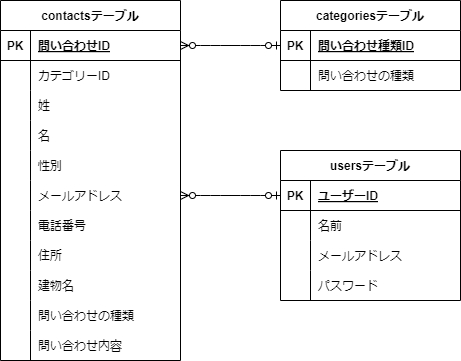

The diagram above was exported from draw.io. Its source (the exported page's mxGraphModel, read from the mxfile embedded in the PNG):
<mxGraphModel dx="439" dy="419" grid="1" gridSize="10" guides="1" tooltips="1" connect="1" arrows="1" fold="1" page="1" pageScale="1" pageWidth="850" pageHeight="1100" math="0" shadow="0">
  <root>
    <mxCell id="0" />
    <mxCell id="1" parent="0" />
    <mxCell id="2" value="contactsテーブル" style="shape=table;startSize=30;container=1;collapsible=1;childLayout=tableLayout;fixedRows=1;rowLines=0;fontStyle=1;align=center;resizeLast=1;" parent="1" vertex="1">
      <mxGeometry x="280" y="40" width="180" height="360" as="geometry" />
    </mxCell>
    <mxCell id="3" value="" style="shape=tableRow;horizontal=0;startSize=0;swimlaneHead=0;swimlaneBody=0;fillColor=none;collapsible=0;dropTarget=0;points=[[0,0.5],[1,0.5]];portConstraint=eastwest;top=0;left=0;right=0;bottom=1;" parent="2" vertex="1">
      <mxGeometry y="30" width="180" height="30" as="geometry" />
    </mxCell>
    <mxCell id="4" value="PK" style="shape=partialRectangle;connectable=0;fillColor=none;top=0;left=0;bottom=0;right=0;fontStyle=1;overflow=hidden;" parent="3" vertex="1">
      <mxGeometry width="30" height="30" as="geometry">
        <mxRectangle width="30" height="30" as="alternateBounds" />
      </mxGeometry>
    </mxCell>
    <mxCell id="5" value="問い合わせID" style="shape=partialRectangle;connectable=0;fillColor=none;top=0;left=0;bottom=0;right=0;align=left;spacingLeft=6;fontStyle=5;overflow=hidden;" parent="3" vertex="1">
      <mxGeometry x="30" width="150" height="30" as="geometry">
        <mxRectangle width="150" height="30" as="alternateBounds" />
      </mxGeometry>
    </mxCell>
    <mxCell id="6" value="" style="shape=tableRow;horizontal=0;startSize=0;swimlaneHead=0;swimlaneBody=0;fillColor=none;collapsible=0;dropTarget=0;points=[[0,0.5],[1,0.5]];portConstraint=eastwest;top=0;left=0;right=0;bottom=0;" parent="2" vertex="1">
      <mxGeometry y="60" width="180" height="30" as="geometry" />
    </mxCell>
    <mxCell id="7" value="" style="shape=partialRectangle;connectable=0;fillColor=none;top=0;left=0;bottom=0;right=0;editable=1;overflow=hidden;" parent="6" vertex="1">
      <mxGeometry width="30" height="30" as="geometry">
        <mxRectangle width="30" height="30" as="alternateBounds" />
      </mxGeometry>
    </mxCell>
    <mxCell id="8" value="カテゴリーID" style="shape=partialRectangle;connectable=0;fillColor=none;top=0;left=0;bottom=0;right=0;align=left;spacingLeft=6;overflow=hidden;" parent="6" vertex="1">
      <mxGeometry x="30" width="150" height="30" as="geometry">
        <mxRectangle width="150" height="30" as="alternateBounds" />
      </mxGeometry>
    </mxCell>
    <mxCell id="9" value="" style="shape=tableRow;horizontal=0;startSize=0;swimlaneHead=0;swimlaneBody=0;fillColor=none;collapsible=0;dropTarget=0;points=[[0,0.5],[1,0.5]];portConstraint=eastwest;top=0;left=0;right=0;bottom=0;" parent="2" vertex="1">
      <mxGeometry y="90" width="180" height="30" as="geometry" />
    </mxCell>
    <mxCell id="10" value="" style="shape=partialRectangle;connectable=0;fillColor=none;top=0;left=0;bottom=0;right=0;editable=1;overflow=hidden;" parent="9" vertex="1">
      <mxGeometry width="30" height="30" as="geometry">
        <mxRectangle width="30" height="30" as="alternateBounds" />
      </mxGeometry>
    </mxCell>
    <mxCell id="11" value="姓" style="shape=partialRectangle;connectable=0;fillColor=none;top=0;left=0;bottom=0;right=0;align=left;spacingLeft=6;overflow=hidden;" parent="9" vertex="1">
      <mxGeometry x="30" width="150" height="30" as="geometry">
        <mxRectangle width="150" height="30" as="alternateBounds" />
      </mxGeometry>
    </mxCell>
    <mxCell id="12" value="" style="shape=tableRow;horizontal=0;startSize=0;swimlaneHead=0;swimlaneBody=0;fillColor=none;collapsible=0;dropTarget=0;points=[[0,0.5],[1,0.5]];portConstraint=eastwest;top=0;left=0;right=0;bottom=0;" parent="2" vertex="1">
      <mxGeometry y="120" width="180" height="30" as="geometry" />
    </mxCell>
    <mxCell id="13" value="" style="shape=partialRectangle;connectable=0;fillColor=none;top=0;left=0;bottom=0;right=0;editable=1;overflow=hidden;" parent="12" vertex="1">
      <mxGeometry width="30" height="30" as="geometry">
        <mxRectangle width="30" height="30" as="alternateBounds" />
      </mxGeometry>
    </mxCell>
    <mxCell id="14" value="名" style="shape=partialRectangle;connectable=0;fillColor=none;top=0;left=0;bottom=0;right=0;align=left;spacingLeft=6;overflow=hidden;" parent="12" vertex="1">
      <mxGeometry x="30" width="150" height="30" as="geometry">
        <mxRectangle width="150" height="30" as="alternateBounds" />
      </mxGeometry>
    </mxCell>
    <mxCell id="59" style="shape=tableRow;horizontal=0;startSize=0;swimlaneHead=0;swimlaneBody=0;fillColor=none;collapsible=0;dropTarget=0;points=[[0,0.5],[1,0.5]];portConstraint=eastwest;top=0;left=0;right=0;bottom=0;" parent="2" vertex="1">
      <mxGeometry y="150" width="180" height="30" as="geometry" />
    </mxCell>
    <mxCell id="60" style="shape=partialRectangle;connectable=0;fillColor=none;top=0;left=0;bottom=0;right=0;editable=1;overflow=hidden;" parent="59" vertex="1">
      <mxGeometry width="30" height="30" as="geometry">
        <mxRectangle width="30" height="30" as="alternateBounds" />
      </mxGeometry>
    </mxCell>
    <mxCell id="61" value="性別" style="shape=partialRectangle;connectable=0;fillColor=none;top=0;left=0;bottom=0;right=0;align=left;spacingLeft=6;overflow=hidden;" parent="59" vertex="1">
      <mxGeometry x="30" width="150" height="30" as="geometry">
        <mxRectangle width="150" height="30" as="alternateBounds" />
      </mxGeometry>
    </mxCell>
    <mxCell id="56" style="shape=tableRow;horizontal=0;startSize=0;swimlaneHead=0;swimlaneBody=0;fillColor=none;collapsible=0;dropTarget=0;points=[[0,0.5],[1,0.5]];portConstraint=eastwest;top=0;left=0;right=0;bottom=0;" parent="2" vertex="1">
      <mxGeometry y="180" width="180" height="30" as="geometry" />
    </mxCell>
    <mxCell id="57" style="shape=partialRectangle;connectable=0;fillColor=none;top=0;left=0;bottom=0;right=0;editable=1;overflow=hidden;" parent="56" vertex="1">
      <mxGeometry width="30" height="30" as="geometry">
        <mxRectangle width="30" height="30" as="alternateBounds" />
      </mxGeometry>
    </mxCell>
    <mxCell id="58" value="メールアドレス" style="shape=partialRectangle;connectable=0;fillColor=none;top=0;left=0;bottom=0;right=0;align=left;spacingLeft=6;overflow=hidden;" parent="56" vertex="1">
      <mxGeometry x="30" width="150" height="30" as="geometry">
        <mxRectangle width="150" height="30" as="alternateBounds" />
      </mxGeometry>
    </mxCell>
    <mxCell id="53" style="shape=tableRow;horizontal=0;startSize=0;swimlaneHead=0;swimlaneBody=0;fillColor=none;collapsible=0;dropTarget=0;points=[[0,0.5],[1,0.5]];portConstraint=eastwest;top=0;left=0;right=0;bottom=0;" parent="2" vertex="1">
      <mxGeometry y="210" width="180" height="30" as="geometry" />
    </mxCell>
    <mxCell id="54" style="shape=partialRectangle;connectable=0;fillColor=none;top=0;left=0;bottom=0;right=0;editable=1;overflow=hidden;" parent="53" vertex="1">
      <mxGeometry width="30" height="30" as="geometry">
        <mxRectangle width="30" height="30" as="alternateBounds" />
      </mxGeometry>
    </mxCell>
    <mxCell id="55" value="電話番号" style="shape=partialRectangle;connectable=0;fillColor=none;top=0;left=0;bottom=0;right=0;align=left;spacingLeft=6;overflow=hidden;" parent="53" vertex="1">
      <mxGeometry x="30" width="150" height="30" as="geometry">
        <mxRectangle width="150" height="30" as="alternateBounds" />
      </mxGeometry>
    </mxCell>
    <mxCell id="50" style="shape=tableRow;horizontal=0;startSize=0;swimlaneHead=0;swimlaneBody=0;fillColor=none;collapsible=0;dropTarget=0;points=[[0,0.5],[1,0.5]];portConstraint=eastwest;top=0;left=0;right=0;bottom=0;" parent="2" vertex="1">
      <mxGeometry y="240" width="180" height="30" as="geometry" />
    </mxCell>
    <mxCell id="51" style="shape=partialRectangle;connectable=0;fillColor=none;top=0;left=0;bottom=0;right=0;editable=1;overflow=hidden;" parent="50" vertex="1">
      <mxGeometry width="30" height="30" as="geometry">
        <mxRectangle width="30" height="30" as="alternateBounds" />
      </mxGeometry>
    </mxCell>
    <mxCell id="52" value="住所" style="shape=partialRectangle;connectable=0;fillColor=none;top=0;left=0;bottom=0;right=0;align=left;spacingLeft=6;overflow=hidden;" parent="50" vertex="1">
      <mxGeometry x="30" width="150" height="30" as="geometry">
        <mxRectangle width="150" height="30" as="alternateBounds" />
      </mxGeometry>
    </mxCell>
    <mxCell id="47" style="shape=tableRow;horizontal=0;startSize=0;swimlaneHead=0;swimlaneBody=0;fillColor=none;collapsible=0;dropTarget=0;points=[[0,0.5],[1,0.5]];portConstraint=eastwest;top=0;left=0;right=0;bottom=0;" parent="2" vertex="1">
      <mxGeometry y="270" width="180" height="30" as="geometry" />
    </mxCell>
    <mxCell id="48" style="shape=partialRectangle;connectable=0;fillColor=none;top=0;left=0;bottom=0;right=0;editable=1;overflow=hidden;" parent="47" vertex="1">
      <mxGeometry width="30" height="30" as="geometry">
        <mxRectangle width="30" height="30" as="alternateBounds" />
      </mxGeometry>
    </mxCell>
    <mxCell id="49" value="建物名" style="shape=partialRectangle;connectable=0;fillColor=none;top=0;left=0;bottom=0;right=0;align=left;spacingLeft=6;overflow=hidden;" parent="47" vertex="1">
      <mxGeometry x="30" width="150" height="30" as="geometry">
        <mxRectangle width="150" height="30" as="alternateBounds" />
      </mxGeometry>
    </mxCell>
    <mxCell id="44" style="shape=tableRow;horizontal=0;startSize=0;swimlaneHead=0;swimlaneBody=0;fillColor=none;collapsible=0;dropTarget=0;points=[[0,0.5],[1,0.5]];portConstraint=eastwest;top=0;left=0;right=0;bottom=0;" parent="2" vertex="1">
      <mxGeometry y="300" width="180" height="30" as="geometry" />
    </mxCell>
    <mxCell id="45" value="" style="shape=partialRectangle;connectable=0;fillColor=none;top=0;left=0;bottom=0;right=0;editable=1;overflow=hidden;" parent="44" vertex="1">
      <mxGeometry width="30" height="30" as="geometry">
        <mxRectangle width="30" height="30" as="alternateBounds" />
      </mxGeometry>
    </mxCell>
    <mxCell id="46" value="問い合わせの種類" style="shape=partialRectangle;connectable=0;fillColor=none;top=0;left=0;bottom=0;right=0;align=left;spacingLeft=6;overflow=hidden;" parent="44" vertex="1">
      <mxGeometry x="30" width="150" height="30" as="geometry">
        <mxRectangle width="150" height="30" as="alternateBounds" />
      </mxGeometry>
    </mxCell>
    <mxCell id="62" style="shape=tableRow;horizontal=0;startSize=0;swimlaneHead=0;swimlaneBody=0;fillColor=none;collapsible=0;dropTarget=0;points=[[0,0.5],[1,0.5]];portConstraint=eastwest;top=0;left=0;right=0;bottom=0;" parent="2" vertex="1">
      <mxGeometry y="330" width="180" height="30" as="geometry" />
    </mxCell>
    <mxCell id="63" style="shape=partialRectangle;connectable=0;fillColor=none;top=0;left=0;bottom=0;right=0;editable=1;overflow=hidden;" parent="62" vertex="1">
      <mxGeometry width="30" height="30" as="geometry">
        <mxRectangle width="30" height="30" as="alternateBounds" />
      </mxGeometry>
    </mxCell>
    <mxCell id="64" value="問い合わせ内容" style="shape=partialRectangle;connectable=0;fillColor=none;top=0;left=0;bottom=0;right=0;align=left;spacingLeft=6;overflow=hidden;" parent="62" vertex="1">
      <mxGeometry x="30" width="150" height="30" as="geometry">
        <mxRectangle width="150" height="30" as="alternateBounds" />
      </mxGeometry>
    </mxCell>
    <mxCell id="15" value="categoriesテーブル" style="shape=table;startSize=30;container=1;collapsible=1;childLayout=tableLayout;fixedRows=1;rowLines=0;fontStyle=1;align=center;resizeLast=1;" parent="1" vertex="1">
      <mxGeometry x="560" y="40" width="180" height="90" as="geometry" />
    </mxCell>
    <mxCell id="16" value="" style="shape=tableRow;horizontal=0;startSize=0;swimlaneHead=0;swimlaneBody=0;fillColor=none;collapsible=0;dropTarget=0;points=[[0,0.5],[1,0.5]];portConstraint=eastwest;top=0;left=0;right=0;bottom=1;" parent="15" vertex="1">
      <mxGeometry y="30" width="180" height="30" as="geometry" />
    </mxCell>
    <mxCell id="17" value="PK" style="shape=partialRectangle;connectable=0;fillColor=none;top=0;left=0;bottom=0;right=0;fontStyle=1;overflow=hidden;" parent="16" vertex="1">
      <mxGeometry width="30" height="30" as="geometry">
        <mxRectangle width="30" height="30" as="alternateBounds" />
      </mxGeometry>
    </mxCell>
    <mxCell id="18" value="問い合わせ種類ID" style="shape=partialRectangle;connectable=0;fillColor=none;top=0;left=0;bottom=0;right=0;align=left;spacingLeft=6;fontStyle=5;overflow=hidden;" parent="16" vertex="1">
      <mxGeometry x="30" width="150" height="30" as="geometry">
        <mxRectangle width="150" height="30" as="alternateBounds" />
      </mxGeometry>
    </mxCell>
    <mxCell id="19" value="" style="shape=tableRow;horizontal=0;startSize=0;swimlaneHead=0;swimlaneBody=0;fillColor=none;collapsible=0;dropTarget=0;points=[[0,0.5],[1,0.5]];portConstraint=eastwest;top=0;left=0;right=0;bottom=0;" parent="15" vertex="1">
      <mxGeometry y="60" width="180" height="30" as="geometry" />
    </mxCell>
    <mxCell id="20" value="" style="shape=partialRectangle;connectable=0;fillColor=none;top=0;left=0;bottom=0;right=0;editable=1;overflow=hidden;" parent="19" vertex="1">
      <mxGeometry width="30" height="30" as="geometry">
        <mxRectangle width="30" height="30" as="alternateBounds" />
      </mxGeometry>
    </mxCell>
    <mxCell id="21" value="問い合わせの種類" style="shape=partialRectangle;connectable=0;fillColor=none;top=0;left=0;bottom=0;right=0;align=left;spacingLeft=6;overflow=hidden;" parent="19" vertex="1">
      <mxGeometry x="30" width="150" height="30" as="geometry">
        <mxRectangle width="150" height="30" as="alternateBounds" />
      </mxGeometry>
    </mxCell>
    <mxCell id="28" value="usersテーブル" style="shape=table;startSize=30;container=1;collapsible=1;childLayout=tableLayout;fixedRows=1;rowLines=0;fontStyle=1;align=center;resizeLast=1;" parent="1" vertex="1">
      <mxGeometry x="560" y="190" width="180" height="150" as="geometry" />
    </mxCell>
    <mxCell id="29" value="" style="shape=tableRow;horizontal=0;startSize=0;swimlaneHead=0;swimlaneBody=0;fillColor=none;collapsible=0;dropTarget=0;points=[[0,0.5],[1,0.5]];portConstraint=eastwest;top=0;left=0;right=0;bottom=1;" parent="28" vertex="1">
      <mxGeometry y="30" width="180" height="30" as="geometry" />
    </mxCell>
    <mxCell id="30" value="PK" style="shape=partialRectangle;connectable=0;fillColor=none;top=0;left=0;bottom=0;right=0;fontStyle=1;overflow=hidden;" parent="29" vertex="1">
      <mxGeometry width="30" height="30" as="geometry">
        <mxRectangle width="30" height="30" as="alternateBounds" />
      </mxGeometry>
    </mxCell>
    <mxCell id="31" value="ユーザーID" style="shape=partialRectangle;connectable=0;fillColor=none;top=0;left=0;bottom=0;right=0;align=left;spacingLeft=6;fontStyle=5;overflow=hidden;" parent="29" vertex="1">
      <mxGeometry x="30" width="150" height="30" as="geometry">
        <mxRectangle width="150" height="30" as="alternateBounds" />
      </mxGeometry>
    </mxCell>
    <mxCell id="32" value="" style="shape=tableRow;horizontal=0;startSize=0;swimlaneHead=0;swimlaneBody=0;fillColor=none;collapsible=0;dropTarget=0;points=[[0,0.5],[1,0.5]];portConstraint=eastwest;top=0;left=0;right=0;bottom=0;" parent="28" vertex="1">
      <mxGeometry y="60" width="180" height="30" as="geometry" />
    </mxCell>
    <mxCell id="33" value="" style="shape=partialRectangle;connectable=0;fillColor=none;top=0;left=0;bottom=0;right=0;editable=1;overflow=hidden;" parent="32" vertex="1">
      <mxGeometry width="30" height="30" as="geometry">
        <mxRectangle width="30" height="30" as="alternateBounds" />
      </mxGeometry>
    </mxCell>
    <mxCell id="34" value="名前" style="shape=partialRectangle;connectable=0;fillColor=none;top=0;left=0;bottom=0;right=0;align=left;spacingLeft=6;overflow=hidden;" parent="32" vertex="1">
      <mxGeometry x="30" width="150" height="30" as="geometry">
        <mxRectangle width="150" height="30" as="alternateBounds" />
      </mxGeometry>
    </mxCell>
    <mxCell id="35" value="" style="shape=tableRow;horizontal=0;startSize=0;swimlaneHead=0;swimlaneBody=0;fillColor=none;collapsible=0;dropTarget=0;points=[[0,0.5],[1,0.5]];portConstraint=eastwest;top=0;left=0;right=0;bottom=0;" parent="28" vertex="1">
      <mxGeometry y="90" width="180" height="30" as="geometry" />
    </mxCell>
    <mxCell id="36" value="" style="shape=partialRectangle;connectable=0;fillColor=none;top=0;left=0;bottom=0;right=0;editable=1;overflow=hidden;" parent="35" vertex="1">
      <mxGeometry width="30" height="30" as="geometry">
        <mxRectangle width="30" height="30" as="alternateBounds" />
      </mxGeometry>
    </mxCell>
    <mxCell id="37" value="メールアドレス" style="shape=partialRectangle;connectable=0;fillColor=none;top=0;left=0;bottom=0;right=0;align=left;spacingLeft=6;overflow=hidden;" parent="35" vertex="1">
      <mxGeometry x="30" width="150" height="30" as="geometry">
        <mxRectangle width="150" height="30" as="alternateBounds" />
      </mxGeometry>
    </mxCell>
    <mxCell id="38" value="" style="shape=tableRow;horizontal=0;startSize=0;swimlaneHead=0;swimlaneBody=0;fillColor=none;collapsible=0;dropTarget=0;points=[[0,0.5],[1,0.5]];portConstraint=eastwest;top=0;left=0;right=0;bottom=0;" parent="28" vertex="1">
      <mxGeometry y="120" width="180" height="30" as="geometry" />
    </mxCell>
    <mxCell id="39" value="" style="shape=partialRectangle;connectable=0;fillColor=none;top=0;left=0;bottom=0;right=0;editable=1;overflow=hidden;" parent="38" vertex="1">
      <mxGeometry width="30" height="30" as="geometry">
        <mxRectangle width="30" height="30" as="alternateBounds" />
      </mxGeometry>
    </mxCell>
    <mxCell id="40" value="パスワード" style="shape=partialRectangle;connectable=0;fillColor=none;top=0;left=0;bottom=0;right=0;align=left;spacingLeft=6;overflow=hidden;" parent="38" vertex="1">
      <mxGeometry x="30" width="150" height="30" as="geometry">
        <mxRectangle width="150" height="30" as="alternateBounds" />
      </mxGeometry>
    </mxCell>
    <mxCell id="80" value="" style="edgeStyle=entityRelationEdgeStyle;fontSize=12;html=1;endArrow=ERzeroToMany;startArrow=ERzeroToOne;exitX=0;exitY=0.5;exitDx=0;exitDy=0;entryX=1;entryY=0.5;entryDx=0;entryDy=0;" parent="1" source="29" target="56" edge="1">
      <mxGeometry width="100" height="100" relative="1" as="geometry">
        <mxPoint x="520" y="230" as="sourcePoint" />
        <mxPoint x="420" y="330" as="targetPoint" />
      </mxGeometry>
    </mxCell>
    <mxCell id="82" value="" style="edgeStyle=entityRelationEdgeStyle;fontSize=12;html=1;endArrow=ERzeroToMany;startArrow=ERzeroToOne;exitX=0;exitY=0.5;exitDx=0;exitDy=0;entryX=1;entryY=0.5;entryDx=0;entryDy=0;" edge="1" parent="1" source="16" target="3">
      <mxGeometry width="100" height="100" relative="1" as="geometry">
        <mxPoint x="510" y="100" as="sourcePoint" />
        <mxPoint x="410" y="100" as="targetPoint" />
      </mxGeometry>
    </mxCell>
  </root>
</mxGraphModel>